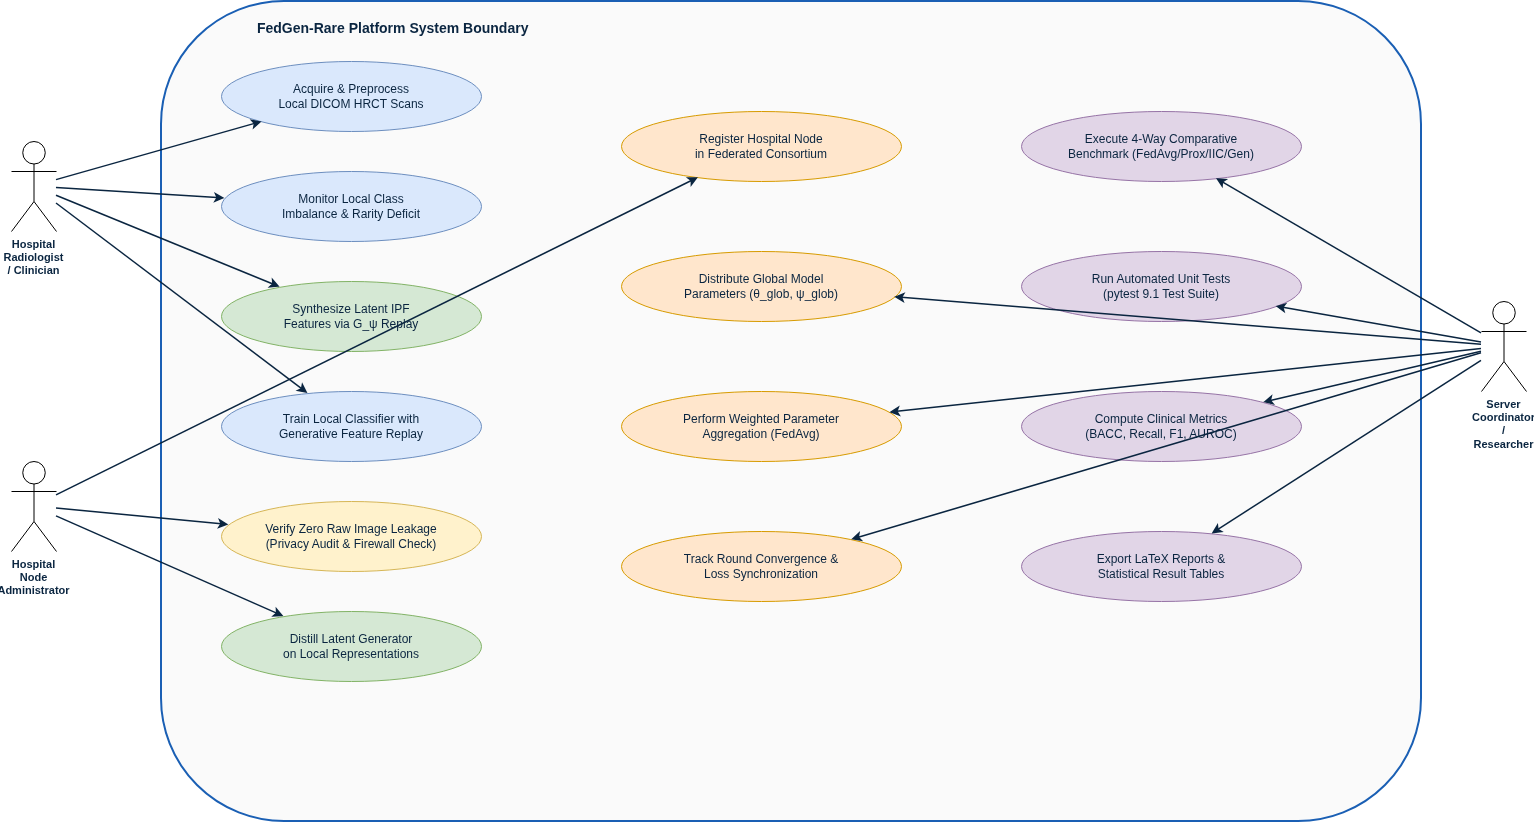

The diagram above was exported from draw.io. Its source (the exported page's mxGraphModel, read from the mxfile embedded in the PNG):
<mxGraphModel dx="1571" dy="923" grid="1" gridSize="10" guides="1" tooltips="1" connect="1" arrows="1" fold="1" page="1" pageScale="1" pageWidth="1750" pageHeight="950" math="0" shadow="0">
  <root>
    <mxCell id="0" />
    <mxCell id="1" parent="0" />
    <mxCell id="501" parent="1" style="shape=umlActor;verticalLabelPosition=bottom;verticalAlign=top;fontColor=#0A2540;fontSize=11;html=1;whiteSpace=wrap;" value="&lt;b&gt;Hospital Radiologist / Clinician&lt;/b&gt;" vertex="1">
      <mxGeometry height="90" width="45" x="70" y="180" as="geometry" />
    </mxCell>
    <mxCell id="502" parent="1" style="shape=umlActor;verticalLabelPosition=bottom;verticalAlign=top;fontColor=#0A2540;fontSize=11;html=1;whiteSpace=wrap;" value="&lt;b&gt;Hospital Node Administrator&lt;/b&gt;" vertex="1">
      <mxGeometry height="90" width="45" x="70" y="500" as="geometry" />
    </mxCell>
    <mxCell id="503" parent="1" style="shape=umlActor;verticalLabelPosition=bottom;verticalAlign=top;fontColor=#0A2540;fontSize=11;html=1;whiteSpace=wrap;" value="&lt;b&gt;Server Coordinator / Researcher&lt;/b&gt;" vertex="1">
      <mxGeometry height="90" width="45" x="1540" y="340" as="geometry" />
    </mxCell>
    <mxCell id="510" parent="1" style="rounded=1;fillColor=#FAFAFA;strokeColor=#1A5FB4;strokeWidth=2;verticalAlign=top;align=left;spacingLeft=20;spacingTop=12;fontColor=#0A2540;fontSize=14;fontStyle=1;html=1;whiteSpace=wrap;" value="&lt;b&gt;&amp;nbsp; &amp;nbsp; &amp;nbsp; &amp;nbsp; &amp;nbsp; &amp;nbsp; &amp;nbsp; &amp;nbsp; &amp;nbsp; &amp;nbsp;FedGen-Rare Platform System Boundary&lt;/b&gt;" vertex="1">
      <mxGeometry height="820" width="1260" x="220" y="40" as="geometry" />
    </mxCell>
    <mxCell id="611" parent="1" style="ellipse;fillColor=#DAE8FC;strokeColor=#6C8EBF;fontColor=#0A2540;fontSize=12;align=center;html=1;whiteSpace=wrap;" value="Acquire &amp;amp; Preprocess&lt;br&gt;Local DICOM HRCT Scans" vertex="1">
      <mxGeometry height="70" width="260" x="280" y="100" as="geometry" />
    </mxCell>
    <mxCell id="612" parent="1" style="ellipse;fillColor=#DAE8FC;strokeColor=#6C8EBF;fontColor=#0A2540;fontSize=12;align=center;html=1;whiteSpace=wrap;" value="Monitor Local Class&lt;br&gt;Imbalance &amp;amp; Rarity Deficit" vertex="1">
      <mxGeometry height="70" width="260" x="280" y="210" as="geometry" />
    </mxCell>
    <mxCell id="613" parent="1" style="ellipse;fillColor=#D5E8D4;strokeColor=#82B366;fontColor=#0A2540;fontSize=12;align=center;html=1;whiteSpace=wrap;" value="Synthesize Latent IPF&lt;br&gt;Features via G_ψ Replay" vertex="1">
      <mxGeometry height="70" width="260" x="280" y="320" as="geometry" />
    </mxCell>
    <mxCell id="614" parent="1" style="ellipse;fillColor=#DAE8FC;strokeColor=#6C8EBF;fontColor=#0A2540;fontSize=12;align=center;html=1;whiteSpace=wrap;" value="Train Local Classifier with&lt;br&gt;Generative Feature Replay" vertex="1">
      <mxGeometry height="70" width="260" x="280" y="430" as="geometry" />
    </mxCell>
    <mxCell id="615" parent="1" style="ellipse;fillColor=#FFF2CC;strokeColor=#D6B656;fontColor=#0A2540;fontSize=12;align=center;html=1;whiteSpace=wrap;" value="Verify Zero Raw Image Leakage&lt;br&gt;(Privacy Audit &amp;amp; Firewall Check)" vertex="1">
      <mxGeometry height="70" width="260" x="280" y="540" as="geometry" />
    </mxCell>
    <mxCell id="616" parent="1" style="ellipse;fillColor=#D5E8D4;strokeColor=#82B366;fontColor=#0A2540;fontSize=12;align=center;html=1;whiteSpace=wrap;" value="Distill Latent Generator&lt;br&gt;on Local Representations" vertex="1">
      <mxGeometry height="70" width="260" x="280" y="650" as="geometry" />
    </mxCell>
    <mxCell id="621" parent="1" style="ellipse;fillColor=#FFE6CC;strokeColor=#D79B00;fontColor=#0A2540;fontSize=12;align=center;html=1;whiteSpace=wrap;" value="Register Hospital Node&lt;br&gt;in Federated Consortium" vertex="1">
      <mxGeometry height="70" width="280" x="680" y="150" as="geometry" />
    </mxCell>
    <mxCell id="622" parent="1" style="ellipse;fillColor=#FFE6CC;strokeColor=#D79B00;fontColor=#0A2540;fontSize=12;align=center;html=1;whiteSpace=wrap;" value="Distribute Global Model&lt;br&gt;Parameters (θ_glob, ψ_glob)" vertex="1">
      <mxGeometry height="70" width="280" x="680" y="290" as="geometry" />
    </mxCell>
    <mxCell id="623" parent="1" style="ellipse;fillColor=#FFE6CC;strokeColor=#D79B00;fontColor=#0A2540;fontSize=12;align=center;html=1;whiteSpace=wrap;" value="Perform Weighted Parameter&lt;br&gt;Aggregation (FedAvg)" vertex="1">
      <mxGeometry height="70" width="280" x="680" y="430" as="geometry" />
    </mxCell>
    <mxCell id="624" parent="1" style="ellipse;fillColor=#FFE6CC;strokeColor=#D79B00;fontColor=#0A2540;fontSize=12;align=center;html=1;whiteSpace=wrap;" value="Track Round Convergence &amp;amp;&lt;br&gt;Loss Synchronization" vertex="1">
      <mxGeometry height="70" width="280" x="680" y="570" as="geometry" />
    </mxCell>
    <mxCell id="631" parent="1" style="ellipse;fillColor=#E1D5E7;strokeColor=#9673A6;fontColor=#0A2540;fontSize=12;align=center;html=1;whiteSpace=wrap;" value="Execute 4-Way Comparative&lt;br&gt;Benchmark (FedAvg/Prox/IIC/Gen)" vertex="1">
      <mxGeometry height="70" width="280" x="1080" y="150" as="geometry" />
    </mxCell>
    <mxCell id="632" parent="1" style="ellipse;fillColor=#E1D5E7;strokeColor=#9673A6;fontColor=#0A2540;fontSize=12;align=center;html=1;whiteSpace=wrap;" value="Run Automated Unit Tests&lt;br&gt;(pytest 9.1 Test Suite)" vertex="1">
      <mxGeometry height="70" width="280" x="1080" y="290" as="geometry" />
    </mxCell>
    <mxCell id="633" parent="1" style="ellipse;fillColor=#E1D5E7;strokeColor=#9673A6;fontColor=#0A2540;fontSize=12;align=center;html=1;whiteSpace=wrap;" value="Compute Clinical Metrics&lt;br&gt;(BACC, Recall, F1, AUROC)" vertex="1">
      <mxGeometry height="70" width="280" x="1080" y="430" as="geometry" />
    </mxCell>
    <mxCell id="634" parent="1" style="ellipse;fillColor=#E1D5E7;strokeColor=#9673A6;fontColor=#0A2540;fontSize=12;align=center;html=1;whiteSpace=wrap;" value="Export LaTeX Reports &amp;amp;&lt;br&gt;Statistical Result Tables" vertex="1">
      <mxGeometry height="70" width="280" x="1080" y="570" as="geometry" />
    </mxCell>
    <mxCell id="701" edge="1" parent="1" source="501" style="strokeColor=#0A2540;strokeWidth=1.5;" target="611" value="">
      <mxGeometry relative="1" as="geometry" />
    </mxCell>
    <mxCell id="702" edge="1" parent="1" source="501" style="strokeColor=#0A2540;strokeWidth=1.5;" target="612" value="">
      <mxGeometry relative="1" as="geometry" />
    </mxCell>
    <mxCell id="703" edge="1" parent="1" source="501" style="strokeColor=#0A2540;strokeWidth=1.5;" target="613" value="">
      <mxGeometry relative="1" as="geometry" />
    </mxCell>
    <mxCell id="704" edge="1" parent="1" source="501" style="strokeColor=#0A2540;strokeWidth=1.5;" target="614" value="">
      <mxGeometry relative="1" as="geometry" />
    </mxCell>
    <mxCell id="705" edge="1" parent="1" source="502" style="strokeColor=#0A2540;strokeWidth=1.5;" target="615" value="">
      <mxGeometry relative="1" as="geometry" />
    </mxCell>
    <mxCell id="706" edge="1" parent="1" source="502" style="strokeColor=#0A2540;strokeWidth=1.5;" target="616" value="">
      <mxGeometry relative="1" as="geometry" />
    </mxCell>
    <mxCell id="707" edge="1" parent="1" source="502" style="strokeColor=#0A2540;strokeWidth=1.5;" target="621" value="">
      <mxGeometry relative="1" as="geometry" />
    </mxCell>
    <mxCell id="708" edge="1" parent="1" source="503" style="strokeColor=#0A2540;strokeWidth=1.5;" target="622" value="">
      <mxGeometry relative="1" as="geometry" />
    </mxCell>
    <mxCell id="709" edge="1" parent="1" source="503" style="strokeColor=#0A2540;strokeWidth=1.5;" target="623" value="">
      <mxGeometry relative="1" as="geometry" />
    </mxCell>
    <mxCell id="710" edge="1" parent="1" source="503" style="strokeColor=#0A2540;strokeWidth=1.5;" target="624" value="">
      <mxGeometry relative="1" as="geometry" />
    </mxCell>
    <mxCell id="711" edge="1" parent="1" source="503" style="strokeColor=#0A2540;strokeWidth=1.5;" target="631" value="">
      <mxGeometry relative="1" as="geometry" />
    </mxCell>
    <mxCell id="712" edge="1" parent="1" source="503" style="strokeColor=#0A2540;strokeWidth=1.5;" target="632" value="">
      <mxGeometry relative="1" as="geometry" />
    </mxCell>
    <mxCell id="713" edge="1" parent="1" source="503" style="strokeColor=#0A2540;strokeWidth=1.5;" target="633" value="">
      <mxGeometry relative="1" as="geometry" />
    </mxCell>
    <mxCell id="714" edge="1" parent="1" source="503" style="strokeColor=#0A2540;strokeWidth=1.5;" target="634" value="">
      <mxGeometry relative="1" as="geometry" />
    </mxCell>
  </root>
</mxGraphModel>